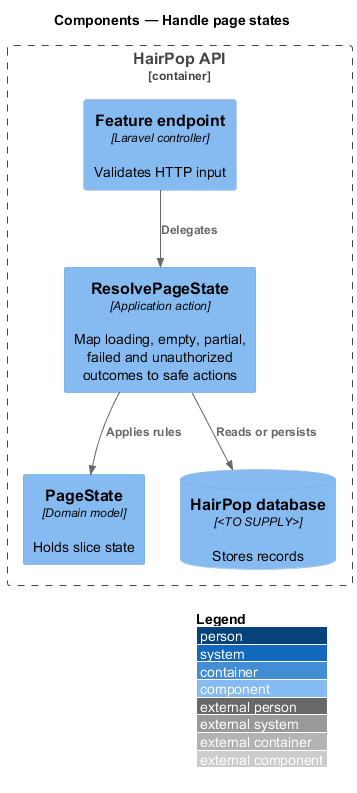

The diagram above was rendered by PlantUML. Its source (embedded in the PNG):
@startuml
!include <C4/C4_Component>
LAYOUT_WITH_LEGEND()
title Components — Handle page states
Container_Boundary(api, "HairPop API") {
  Component(endpoint, "Feature endpoint", "Laravel controller", "Validates HTTP input")
  Component(action, "ResolvePageState", "Application action", "Map loading, empty, partial, failed and unauthorized outcomes to safe actions")
  Component(model, "PageState", "Domain model", "Holds slice state")
  ComponentDb(db, "HairPop database", "<TO SUPPLY>", "Stores records")
}
Rel(endpoint, action, "Delegates")
Rel(action, model, "Applies rules")
Rel(action, db, "Reads or persists")
@enduml